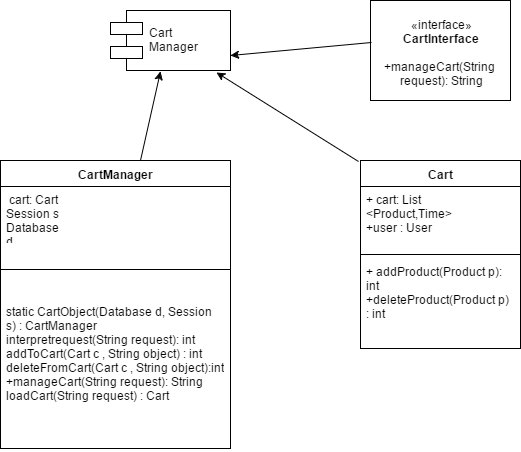

The diagram above was exported from draw.io. Its source (the exported page's mxGraphModel, read from the mxfile embedded in the PNG):
<mxGraphModel dx="1264" dy="530" grid="1" gridSize="10" guides="1" tooltips="1" connect="1" arrows="1" fold="1" page="1" pageScale="1" pageWidth="850" pageHeight="1100" background="#ffffff" math="0" shadow="0">
  <root>
    <mxCell id="0" />
    <mxCell id="1" parent="0" />
    <mxCell id="2" value="Cart &#10;Manager" style="shape=component;align=left;spacingLeft=36;" parent="1" vertex="1">
      <mxGeometry x="210" y="20" width="120" height="60" as="geometry" />
    </mxCell>
    <mxCell id="3" value="CartManager" style="swimlane;html=1;fontStyle=1;align=center;verticalAlign=top;childLayout=stackLayout;horizontal=1;startSize=26;horizontalStack=0;resizeParent=1;resizeLast=0;collapsible=1;marginBottom=0;swimlaneFillColor=#ffffff;" parent="1" vertex="1">
      <mxGeometry x="100" y="170" width="230" height="288" as="geometry" />
    </mxCell>
    <mxCell id="4" value="&amp;nbsp;cart: Cart&lt;div&gt;Session s&lt;/div&gt;&lt;div&gt;Database d&lt;br&gt;&lt;div&gt;&lt;br&gt;&lt;/div&gt;&lt;/div&gt;" style="text;html=1;strokeColor=none;fillColor=none;align=left;verticalAlign=top;spacingLeft=4;spacingRight=4;whiteSpace=wrap;overflow=hidden;rotatable=0;points=[[0,0.5],[1,0.5]];portConstraint=eastwest;" parent="3" vertex="1">
      <mxGeometry y="26" width="230" height="54" as="geometry" />
    </mxCell>
    <mxCell id="5" value="" style="line;html=1;strokeWidth=1;fillColor=none;align=left;verticalAlign=middle;spacingTop=-1;spacingLeft=3;spacingRight=3;rotatable=0;labelPosition=right;points=[];portConstraint=eastwest;" parent="3" vertex="1">
      <mxGeometry y="80" width="230" height="58" as="geometry" />
    </mxCell>
    <mxCell id="6" value="&lt;div&gt;static CartObject(Database d, Session s) : CartManager&lt;/div&gt;interpretrequest(String request): int&lt;div&gt;addToCart(Cart c , String object) : int&amp;nbsp;&lt;/div&gt;&lt;div&gt;deleteFromCart(Cart c , String object):int&lt;/div&gt;&lt;div&gt;+manageCart(String request): String&lt;/div&gt;&lt;div&gt;loadCart(String request) : Cart&lt;/div&gt;&lt;div&gt;&lt;br&gt;&lt;/div&gt;" style="text;html=1;strokeColor=none;fillColor=none;align=left;verticalAlign=top;spacingLeft=4;spacingRight=4;whiteSpace=wrap;overflow=hidden;rotatable=0;points=[[0,0.5],[1,0.5]];portConstraint=eastwest;" parent="3" vertex="1">
      <mxGeometry y="138" width="230" height="150" as="geometry" />
    </mxCell>
    <mxCell id="7" value="«interface»&lt;br&gt;&lt;b&gt;CartInterface&lt;/b&gt;&lt;div&gt;&lt;b&gt;&lt;br&gt;&lt;/b&gt;&lt;/div&gt;&lt;div&gt;&lt;span&gt;+manageCart(String&amp;nbsp;&lt;/span&gt;&lt;/div&gt;&lt;div&gt;&lt;span&gt;request&lt;/span&gt;&lt;span style=&quot;font-size: 12px&quot;&gt;): String&lt;/span&gt;&lt;/div&gt;" style="html=1;" parent="1" vertex="1">
      <mxGeometry x="470" y="10" width="140" height="100" as="geometry" />
    </mxCell>
    <mxCell id="12" value="Cart" style="swimlane;html=1;fontStyle=1;align=center;verticalAlign=top;childLayout=stackLayout;horizontal=1;startSize=26;horizontalStack=0;resizeParent=1;resizeLast=0;collapsible=1;marginBottom=0;swimlaneFillColor=#ffffff;" parent="1" vertex="1">
      <mxGeometry x="460" y="170" width="160" height="188" as="geometry" />
    </mxCell>
    <mxCell id="13" value="+ cart: List &amp;lt;Product,Time&amp;gt;&lt;div&gt;+user : User&lt;br&gt;&lt;div&gt;&lt;br&gt;&lt;/div&gt;&lt;/div&gt;" style="text;html=1;strokeColor=none;fillColor=none;align=left;verticalAlign=top;spacingLeft=4;spacingRight=4;whiteSpace=wrap;overflow=hidden;rotatable=0;points=[[0,0.5],[1,0.5]];portConstraint=eastwest;" parent="12" vertex="1">
      <mxGeometry y="26" width="160" height="64" as="geometry" />
    </mxCell>
    <mxCell id="14" value="" style="line;html=1;strokeWidth=1;fillColor=none;align=left;verticalAlign=middle;spacingTop=-1;spacingLeft=3;spacingRight=3;rotatable=0;labelPosition=right;points=[];portConstraint=eastwest;" parent="12" vertex="1">
      <mxGeometry y="90" width="160" height="8" as="geometry" />
    </mxCell>
    <mxCell id="15" value="+ addProduct(Product p): int&lt;div&gt;+deleteProduct(Product p) : int&amp;nbsp;&lt;/div&gt;" style="text;html=1;strokeColor=none;fillColor=none;align=left;verticalAlign=top;spacingLeft=4;spacingRight=4;whiteSpace=wrap;overflow=hidden;rotatable=0;points=[[0,0.5],[1,0.5]];portConstraint=eastwest;" parent="12" vertex="1">
      <mxGeometry y="98" width="160" height="90" as="geometry" />
    </mxCell>
    <mxCell id="16" value="" style="endArrow=classic;html=1;entryX=0.42;entryY=1.009;entryPerimeter=0;exitX=0.609;exitY=0;exitPerimeter=0;" parent="1" source="3" target="2" edge="1">
      <mxGeometry width="50" height="50" relative="1" as="geometry">
        <mxPoint x="210" y="150" as="sourcePoint" />
        <mxPoint x="260" y="100" as="targetPoint" />
      </mxGeometry>
    </mxCell>
    <mxCell id="17" value="" style="endArrow=classic;html=1;entryX=1;entryY=0.75;exitX=0.01;exitY=0.416;exitPerimeter=0;" parent="1" source="7" target="2" edge="1">
      <mxGeometry width="50" height="50" relative="1" as="geometry">
        <mxPoint x="460" y="50" as="sourcePoint" />
        <mxPoint x="420" y="10" as="targetPoint" />
      </mxGeometry>
    </mxCell>
    <mxCell id="18" value="" style="endArrow=classic;html=1;entryX=0.887;entryY=1.026;entryPerimeter=0;exitX=-0.01;exitY=0.003;exitPerimeter=0;" parent="1" source="12" target="2" edge="1">
      <mxGeometry width="50" height="50" relative="1" as="geometry">
        <mxPoint x="450" y="160" as="sourcePoint" />
        <mxPoint x="410" y="120" as="targetPoint" />
      </mxGeometry>
    </mxCell>
  </root>
</mxGraphModel>